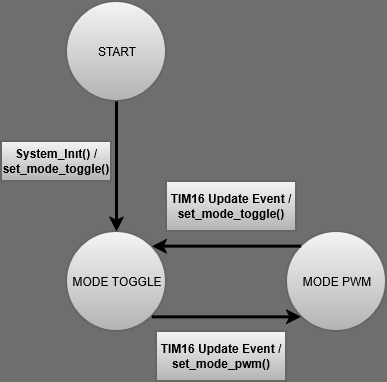

The diagram above was exported from draw.io. Its source (the exported page's mxGraphModel, read from the mxfile embedded in the PNG):
<mxGraphModel dx="1144" dy="594" grid="1" gridSize="10" guides="1" tooltips="1" connect="1" arrows="1" fold="1" page="1" pageScale="1" pageWidth="850" pageHeight="1100" background="light-dark(#6E6E6E,#121212)" math="0" shadow="0">
  <root>
    <mxCell id="0" />
    <mxCell id="1" parent="0" />
    <mxCell id="Hb_W_iWgu_OVlAaPBKOO-1" parent="1" style="ellipse;whiteSpace=wrap;html=1;shapeInside=1;aspect=fixed;strokeWidth=2;fillColor=#f5f5f5;strokeColor=#666666;gradientColor=#b3b3b3;" value="MODE TOGGLE" vertex="1">
      <mxGeometry height="100" width="100" x="298" y="380" as="geometry" />
    </mxCell>
    <mxCell id="Hb_W_iWgu_OVlAaPBKOO-2" parent="1" style="ellipse;whiteSpace=wrap;html=1;shapeInside=1;aspect=fixed;strokeWidth=2;fillColor=#f5f5f5;strokeColor=#666666;gradientColor=#b3b3b3;" value="MODE PWM" vertex="1">
      <mxGeometry height="100" width="100" x="518" y="380" as="geometry" />
    </mxCell>
    <mxCell id="Hb_W_iWgu_OVlAaPBKOO-3" edge="1" parent="1" source="Hb_W_iWgu_OVlAaPBKOO-1" style="endArrow=classic;html=1;rounded=0;exitX=1;exitY=1;exitDx=0;exitDy=0;entryX=0;entryY=1;entryDx=0;entryDy=0;strokeWidth=3;" target="Hb_W_iWgu_OVlAaPBKOO-2" value="">
      <mxGeometry height="50" relative="1" width="50" as="geometry">
        <mxPoint x="408" y="550" as="sourcePoint" />
        <mxPoint x="518" y="447.4" as="targetPoint" />
      </mxGeometry>
    </mxCell>
    <mxCell id="Hb_W_iWgu_OVlAaPBKOO-4" edge="1" parent="1" source="Hb_W_iWgu_OVlAaPBKOO-2" style="endArrow=classic;html=1;rounded=0;exitX=0;exitY=0;exitDx=0;exitDy=0;entryX=1;entryY=0;entryDx=0;entryDy=0;strokeWidth=3;" target="Hb_W_iWgu_OVlAaPBKOO-1" value="">
      <mxGeometry height="50" relative="1" width="50" as="geometry">
        <mxPoint x="408" y="550" as="sourcePoint" />
        <mxPoint x="458" y="500" as="targetPoint" />
      </mxGeometry>
    </mxCell>
    <mxCell id="Hb_W_iWgu_OVlAaPBKOO-5" parent="1" style="ellipse;whiteSpace=wrap;html=1;shapeInside=1;aspect=fixed;strokeWidth=2;fillColor=#f5f5f5;strokeColor=#666666;gradientColor=#b3b3b3;" value="START" vertex="1">
      <mxGeometry height="100" width="100" x="298" y="150" as="geometry" />
    </mxCell>
    <mxCell id="Hb_W_iWgu_OVlAaPBKOO-6" edge="1" parent="1" source="Hb_W_iWgu_OVlAaPBKOO-5" style="endArrow=classic;html=1;rounded=0;exitX=0.5;exitY=1;exitDx=0;exitDy=0;entryX=0.5;entryY=0;entryDx=0;entryDy=0;strokeWidth=3;" target="Hb_W_iWgu_OVlAaPBKOO-1" value="">
      <mxGeometry height="50" relative="1" width="50" as="geometry">
        <mxPoint x="573" y="390" as="sourcePoint" />
        <mxPoint x="423" y="390" as="targetPoint" />
      </mxGeometry>
    </mxCell>
    <mxCell id="Hb_W_iWgu_OVlAaPBKOO-8" parent="1" style="text;html=1;whiteSpace=wrap;align=center;verticalAlign=middle;rounded=0;strokeWidth=2;fillColor=#f5f5f5;strokeColor=#666666;gradientColor=#b3b3b3;" value="&lt;b&gt;System_Inıt() / set_mode_toggle()&lt;/b&gt;" vertex="1">
      <mxGeometry height="40" width="110" x="233" y="290" as="geometry" />
    </mxCell>
    <mxCell id="Hb_W_iWgu_OVlAaPBKOO-11" parent="1" style="text;html=1;whiteSpace=wrap;align=center;verticalAlign=middle;rounded=0;strokeWidth=2;fillColor=#f5f5f5;strokeColor=#666666;gradientColor=#b3b3b3;" value="&lt;b&gt;TIM16 Update Event / set_mode_pwm()&lt;/b&gt;" vertex="1">
      <mxGeometry height="50" width="130" x="388" y="480" as="geometry" />
    </mxCell>
    <mxCell id="Hb_W_iWgu_OVlAaPBKOO-13" parent="1" style="text;html=1;whiteSpace=wrap;align=center;verticalAlign=middle;rounded=0;strokeWidth=2;fillColor=#f5f5f5;strokeColor=#666666;gradientColor=#b3b3b3;" value="&lt;b&gt;TIM16 Update Event / set_mode_toggle()&lt;/b&gt;" vertex="1">
      <mxGeometry height="50" width="130" x="398" y="330" as="geometry" />
    </mxCell>
  </root>
</mxGraphModel>